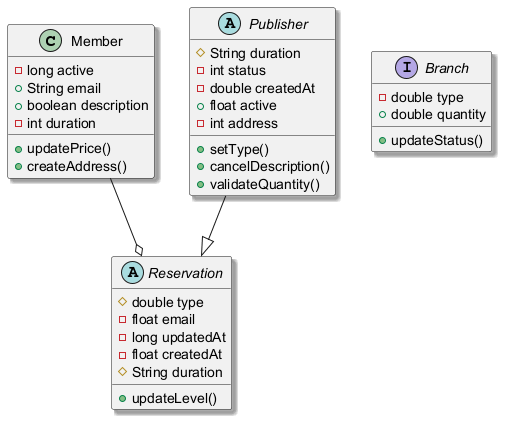

The diagram above was rendered by PlantUML. Its source (embedded in the PNG):
@startuml
skinparam shadowing true
class Member {
  -long active
  +String email
  +boolean description
  -int duration
  +updatePrice()
  +createAddress()
}
interface Branch {
  -double type
  +double quantity
  +updateStatus()
}
abstract class Publisher {
  #String duration
  -int status
  -double createdAt
  +float active
  -int address
  +setType()
  +cancelDescription()
  +validateQuantity()
}
abstract class Reservation {
  #double type
  -float email
  -long updatedAt
  -float createdAt
  #String duration
  +updateLevel()
}
Publisher --|> Reservation
Member --o Reservation
@enduml